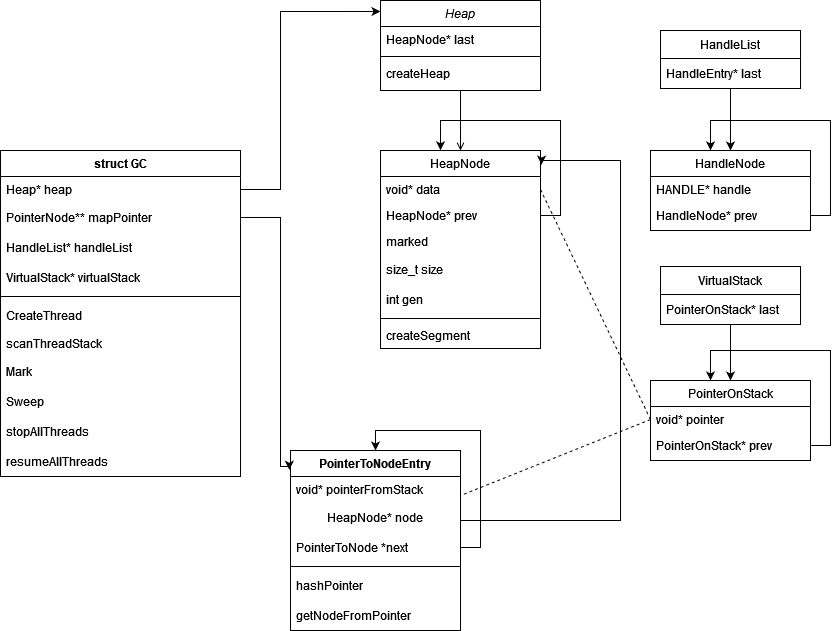

The diagram above was exported from draw.io. Its source (the exported page's mxGraphModel, read from the mxfile embedded in the PNG):
<mxGraphModel dx="1434" dy="782" grid="1" gridSize="10" guides="1" tooltips="1" connect="1" arrows="1" fold="1" page="1" pageScale="1" pageWidth="1169" pageHeight="827" math="0" shadow="0">
  <root>
    <mxCell id="WIyWlLk6GJQsqaUBKTNV-0" />
    <mxCell id="WIyWlLk6GJQsqaUBKTNV-1" parent="WIyWlLk6GJQsqaUBKTNV-0" />
    <mxCell id="zkfFHV4jXpPFQw0GAbJ--0" value="Heap" style="swimlane;fontStyle=2;align=center;verticalAlign=top;childLayout=stackLayout;horizontal=1;startSize=26;horizontalStack=0;resizeParent=1;resizeLast=0;collapsible=1;marginBottom=0;rounded=0;shadow=0;strokeWidth=1;" parent="WIyWlLk6GJQsqaUBKTNV-1" vertex="1">
      <mxGeometry x="420" y="90" width="160" height="90" as="geometry">
        <mxRectangle x="230" y="140" width="160" height="26" as="alternateBounds" />
      </mxGeometry>
    </mxCell>
    <mxCell id="zkfFHV4jXpPFQw0GAbJ--1" value="HeapNode* last" style="text;align=left;verticalAlign=top;spacingLeft=4;spacingRight=4;overflow=hidden;rotatable=0;points=[[0,0.5],[1,0.5]];portConstraint=eastwest;" parent="zkfFHV4jXpPFQw0GAbJ--0" vertex="1">
      <mxGeometry y="26" width="160" height="26" as="geometry" />
    </mxCell>
    <mxCell id="zkfFHV4jXpPFQw0GAbJ--4" value="" style="line;html=1;strokeWidth=1;align=left;verticalAlign=middle;spacingTop=-1;spacingLeft=3;spacingRight=3;rotatable=0;labelPosition=right;points=[];portConstraint=eastwest;" parent="zkfFHV4jXpPFQw0GAbJ--0" vertex="1">
      <mxGeometry y="52" width="160" height="8" as="geometry" />
    </mxCell>
    <mxCell id="zkfFHV4jXpPFQw0GAbJ--5" value="createHeap" style="text;align=left;verticalAlign=top;spacingLeft=4;spacingRight=4;overflow=hidden;rotatable=0;points=[[0,0.5],[1,0.5]];portConstraint=eastwest;" parent="zkfFHV4jXpPFQw0GAbJ--0" vertex="1">
      <mxGeometry y="60" width="160" height="26" as="geometry" />
    </mxCell>
    <mxCell id="zkfFHV4jXpPFQw0GAbJ--17" value="HeapNode" style="swimlane;fontStyle=0;align=center;verticalAlign=top;childLayout=stackLayout;horizontal=1;startSize=26;horizontalStack=0;resizeParent=1;resizeLast=0;collapsible=1;marginBottom=0;rounded=0;shadow=0;strokeWidth=1;" parent="WIyWlLk6GJQsqaUBKTNV-1" vertex="1">
      <mxGeometry x="420" y="240" width="160" height="198" as="geometry">
        <mxRectangle x="550" y="140" width="160" height="26" as="alternateBounds" />
      </mxGeometry>
    </mxCell>
    <mxCell id="zkfFHV4jXpPFQw0GAbJ--18" value="void* data" style="text;align=left;verticalAlign=top;spacingLeft=4;spacingRight=4;overflow=hidden;rotatable=0;points=[[0,0.5],[1,0.5]];portConstraint=eastwest;" parent="zkfFHV4jXpPFQw0GAbJ--17" vertex="1">
      <mxGeometry y="26" width="160" height="26" as="geometry" />
    </mxCell>
    <mxCell id="zkfFHV4jXpPFQw0GAbJ--19" value="HeapNode* prev" style="text;align=left;verticalAlign=top;spacingLeft=4;spacingRight=4;overflow=hidden;rotatable=0;points=[[0,0.5],[1,0.5]];portConstraint=eastwest;rounded=0;shadow=0;html=0;" parent="zkfFHV4jXpPFQw0GAbJ--17" vertex="1">
      <mxGeometry y="52" width="160" height="26" as="geometry" />
    </mxCell>
    <mxCell id="zkfFHV4jXpPFQw0GAbJ--20" value="marked" style="text;align=left;verticalAlign=top;spacingLeft=4;spacingRight=4;overflow=hidden;rotatable=0;points=[[0,0.5],[1,0.5]];portConstraint=eastwest;rounded=0;shadow=0;html=0;" parent="zkfFHV4jXpPFQw0GAbJ--17" vertex="1">
      <mxGeometry y="78" width="160" height="26" as="geometry" />
    </mxCell>
    <mxCell id="26ZmWUcnv8cJYGizZmua-3" value="size_t size" style="text;strokeColor=none;fillColor=none;align=left;verticalAlign=middle;spacingLeft=4;spacingRight=4;overflow=hidden;points=[[0,0.5],[1,0.5]];portConstraint=eastwest;rotatable=0;whiteSpace=wrap;html=1;" vertex="1" parent="zkfFHV4jXpPFQw0GAbJ--17">
      <mxGeometry y="104" width="160" height="30" as="geometry" />
    </mxCell>
    <mxCell id="26ZmWUcnv8cJYGizZmua-4" value="int gen" style="text;strokeColor=none;fillColor=none;align=left;verticalAlign=middle;spacingLeft=4;spacingRight=4;overflow=hidden;points=[[0,0.5],[1,0.5]];portConstraint=eastwest;rotatable=0;whiteSpace=wrap;html=1;" vertex="1" parent="zkfFHV4jXpPFQw0GAbJ--17">
      <mxGeometry y="134" width="160" height="30" as="geometry" />
    </mxCell>
    <mxCell id="zkfFHV4jXpPFQw0GAbJ--23" value="" style="line;html=1;strokeWidth=1;align=left;verticalAlign=middle;spacingTop=-1;spacingLeft=3;spacingRight=3;rotatable=0;labelPosition=right;points=[];portConstraint=eastwest;" parent="zkfFHV4jXpPFQw0GAbJ--17" vertex="1">
      <mxGeometry y="164" width="160" height="8" as="geometry" />
    </mxCell>
    <mxCell id="Sw0S_0BNwHt9Elecc34i-1" value="createSegment" style="text;align=left;verticalAlign=top;spacingLeft=4;spacingRight=4;overflow=hidden;rotatable=0;points=[[0,0.5],[1,0.5]];portConstraint=eastwest;rounded=0;shadow=0;html=0;" parent="zkfFHV4jXpPFQw0GAbJ--17" vertex="1">
      <mxGeometry y="172" width="160" height="26" as="geometry" />
    </mxCell>
    <mxCell id="a1YleqxtiVQDE_ozveTB-5" style="edgeStyle=orthogonalEdgeStyle;rounded=0;orthogonalLoop=1;jettySize=auto;html=1;exitX=1;exitY=0.5;exitDx=0;exitDy=0;entryX=0.375;entryY=-0.001;entryDx=0;entryDy=0;entryPerimeter=0;" parent="zkfFHV4jXpPFQw0GAbJ--17" source="zkfFHV4jXpPFQw0GAbJ--19" target="zkfFHV4jXpPFQw0GAbJ--17" edge="1">
      <mxGeometry relative="1" as="geometry">
        <Array as="points">
          <mxPoint x="180" y="65" />
          <mxPoint x="180" y="-30" />
          <mxPoint x="60" y="-30" />
        </Array>
      </mxGeometry>
    </mxCell>
    <mxCell id="zkfFHV4jXpPFQw0GAbJ--26" value="" style="endArrow=open;shadow=0;strokeWidth=1;rounded=0;endFill=1;edgeStyle=elbowEdgeStyle;elbow=vertical;entryX=0.5;entryY=0;entryDx=0;entryDy=0;" parent="WIyWlLk6GJQsqaUBKTNV-1" target="zkfFHV4jXpPFQw0GAbJ--17" edge="1">
      <mxGeometry x="0.5" y="41" relative="1" as="geometry">
        <mxPoint x="500" y="180" as="sourcePoint" />
        <mxPoint x="460" y="192" as="targetPoint" />
        <mxPoint x="-40" y="32" as="offset" />
      </mxGeometry>
    </mxCell>
    <mxCell id="HM82IhKYkN4MqBmRmn0X-1" value="struct GC" style="swimlane;fontStyle=1;align=center;verticalAlign=top;childLayout=stackLayout;horizontal=1;startSize=26;horizontalStack=0;resizeParent=1;resizeParentMax=0;resizeLast=0;collapsible=1;marginBottom=0;whiteSpace=wrap;html=1;" parent="WIyWlLk6GJQsqaUBKTNV-1" vertex="1">
      <mxGeometry x="40" y="240" width="240" height="326" as="geometry" />
    </mxCell>
    <mxCell id="HM82IhKYkN4MqBmRmn0X-2" value="&lt;div&gt;Heap* heap&lt;/div&gt;" style="text;strokeColor=none;fillColor=none;align=left;verticalAlign=top;spacingLeft=4;spacingRight=4;overflow=hidden;rotatable=0;points=[[0,0.5],[1,0.5]];portConstraint=eastwest;whiteSpace=wrap;html=1;" parent="HM82IhKYkN4MqBmRmn0X-1" vertex="1">
      <mxGeometry y="26" width="240" height="26" as="geometry" />
    </mxCell>
    <mxCell id="a1YleqxtiVQDE_ozveTB-10" value="PointerNode** mapPointer" style="text;strokeColor=none;fillColor=none;align=left;verticalAlign=middle;spacingLeft=4;spacingRight=4;overflow=hidden;points=[[0,0.5],[1,0.5]];portConstraint=eastwest;rotatable=0;whiteSpace=wrap;html=1;" parent="HM82IhKYkN4MqBmRmn0X-1" vertex="1">
      <mxGeometry y="52" width="240" height="30" as="geometry" />
    </mxCell>
    <mxCell id="26ZmWUcnv8cJYGizZmua-0" value="HandleList* handleList" style="text;strokeColor=none;fillColor=none;align=left;verticalAlign=middle;spacingLeft=4;spacingRight=4;overflow=hidden;points=[[0,0.5],[1,0.5]];portConstraint=eastwest;rotatable=0;whiteSpace=wrap;html=1;" vertex="1" parent="HM82IhKYkN4MqBmRmn0X-1">
      <mxGeometry y="82" width="240" height="30" as="geometry" />
    </mxCell>
    <mxCell id="26ZmWUcnv8cJYGizZmua-1" value="VirtualStack* virtualStack" style="text;strokeColor=none;fillColor=none;align=left;verticalAlign=middle;spacingLeft=4;spacingRight=4;overflow=hidden;points=[[0,0.5],[1,0.5]];portConstraint=eastwest;rotatable=0;whiteSpace=wrap;html=1;" vertex="1" parent="HM82IhKYkN4MqBmRmn0X-1">
      <mxGeometry y="112" width="240" height="30" as="geometry" />
    </mxCell>
    <mxCell id="HM82IhKYkN4MqBmRmn0X-3" value="" style="line;strokeWidth=1;fillColor=none;align=left;verticalAlign=middle;spacingTop=-1;spacingLeft=3;spacingRight=3;rotatable=0;labelPosition=right;points=[];portConstraint=eastwest;strokeColor=inherit;" parent="HM82IhKYkN4MqBmRmn0X-1" vertex="1">
      <mxGeometry y="142" width="240" height="8" as="geometry" />
    </mxCell>
    <mxCell id="a1YleqxtiVQDE_ozveTB-12" value="CreateThread" style="text;strokeColor=none;fillColor=none;align=left;verticalAlign=middle;spacingLeft=4;spacingRight=4;overflow=hidden;points=[[0,0.5],[1,0.5]];portConstraint=eastwest;rotatable=0;whiteSpace=wrap;html=1;" parent="HM82IhKYkN4MqBmRmn0X-1" vertex="1">
      <mxGeometry y="150" width="240" height="30" as="geometry" />
    </mxCell>
    <mxCell id="HM82IhKYkN4MqBmRmn0X-4" value="scanThreadStack" style="text;strokeColor=none;fillColor=none;align=left;verticalAlign=top;spacingLeft=4;spacingRight=4;overflow=hidden;rotatable=0;points=[[0,0.5],[1,0.5]];portConstraint=eastwest;whiteSpace=wrap;html=1;" parent="HM82IhKYkN4MqBmRmn0X-1" vertex="1">
      <mxGeometry y="180" width="240" height="26" as="geometry" />
    </mxCell>
    <mxCell id="a1YleqxtiVQDE_ozveTB-7" value="&lt;div&gt;Mark&lt;/div&gt;" style="text;strokeColor=none;fillColor=none;align=left;verticalAlign=middle;spacingLeft=4;spacingRight=4;overflow=hidden;points=[[0,0.5],[1,0.5]];portConstraint=eastwest;rotatable=0;whiteSpace=wrap;html=1;" parent="HM82IhKYkN4MqBmRmn0X-1" vertex="1">
      <mxGeometry y="206" width="240" height="30" as="geometry" />
    </mxCell>
    <mxCell id="a1YleqxtiVQDE_ozveTB-8" value="Sweep" style="text;strokeColor=none;fillColor=none;align=left;verticalAlign=middle;spacingLeft=4;spacingRight=4;overflow=hidden;points=[[0,0.5],[1,0.5]];portConstraint=eastwest;rotatable=0;whiteSpace=wrap;html=1;" parent="HM82IhKYkN4MqBmRmn0X-1" vertex="1">
      <mxGeometry y="236" width="240" height="30" as="geometry" />
    </mxCell>
    <mxCell id="a1YleqxtiVQDE_ozveTB-9" value="stopAllThreads" style="text;strokeColor=none;fillColor=none;align=left;verticalAlign=middle;spacingLeft=4;spacingRight=4;overflow=hidden;points=[[0,0.5],[1,0.5]];portConstraint=eastwest;rotatable=0;whiteSpace=wrap;html=1;" parent="HM82IhKYkN4MqBmRmn0X-1" vertex="1">
      <mxGeometry y="266" width="240" height="30" as="geometry" />
    </mxCell>
    <mxCell id="a1YleqxtiVQDE_ozveTB-11" value="resumeAllThreads" style="text;strokeColor=none;fillColor=none;align=left;verticalAlign=middle;spacingLeft=4;spacingRight=4;overflow=hidden;points=[[0,0.5],[1,0.5]];portConstraint=eastwest;rotatable=0;whiteSpace=wrap;html=1;" parent="HM82IhKYkN4MqBmRmn0X-1" vertex="1">
      <mxGeometry y="296" width="240" height="30" as="geometry" />
    </mxCell>
    <mxCell id="HM82IhKYkN4MqBmRmn0X-5" value="PointerToNodeEntry" style="swimlane;fontStyle=1;align=center;verticalAlign=top;childLayout=stackLayout;horizontal=1;startSize=26;horizontalStack=0;resizeParent=1;resizeParentMax=0;resizeLast=0;collapsible=1;marginBottom=0;whiteSpace=wrap;html=1;movable=1;resizable=1;rotatable=1;deletable=1;editable=1;locked=0;connectable=1;" parent="WIyWlLk6GJQsqaUBKTNV-1" vertex="1">
      <mxGeometry x="330" y="540" width="170" height="180" as="geometry" />
    </mxCell>
    <mxCell id="HM82IhKYkN4MqBmRmn0X-6" value="&lt;div&gt;void* pointerFromStack&lt;/div&gt;" style="text;strokeColor=none;fillColor=none;align=left;verticalAlign=top;spacingLeft=4;spacingRight=4;overflow=hidden;rotatable=0;points=[[0,0.5],[1,0.5]];portConstraint=eastwest;whiteSpace=wrap;html=1;" parent="HM82IhKYkN4MqBmRmn0X-5" vertex="1">
      <mxGeometry y="26" width="170" height="26" as="geometry" />
    </mxCell>
    <mxCell id="HM82IhKYkN4MqBmRmn0X-20" value="HeapNode* node" style="text;html=1;strokeColor=none;fillColor=none;align=center;verticalAlign=middle;whiteSpace=wrap;rounded=0;" parent="HM82IhKYkN4MqBmRmn0X-5" vertex="1">
      <mxGeometry y="52" width="170" height="30" as="geometry" />
    </mxCell>
    <mxCell id="a1YleqxtiVQDE_ozveTB-4" style="edgeStyle=orthogonalEdgeStyle;rounded=0;orthogonalLoop=1;jettySize=auto;html=1;exitX=1;exitY=0.5;exitDx=0;exitDy=0;entryX=0.5;entryY=0;entryDx=0;entryDy=0;" parent="HM82IhKYkN4MqBmRmn0X-5" source="a1YleqxtiVQDE_ozveTB-0" target="HM82IhKYkN4MqBmRmn0X-5" edge="1">
      <mxGeometry relative="1" as="geometry" />
    </mxCell>
    <mxCell id="a1YleqxtiVQDE_ozveTB-0" value="PointerToNode *next" style="text;strokeColor=none;fillColor=none;align=left;verticalAlign=middle;spacingLeft=4;spacingRight=4;overflow=hidden;points=[[0,0.5],[1,0.5]];portConstraint=eastwest;rotatable=0;whiteSpace=wrap;html=1;" parent="HM82IhKYkN4MqBmRmn0X-5" vertex="1">
      <mxGeometry y="82" width="170" height="30" as="geometry" />
    </mxCell>
    <mxCell id="HM82IhKYkN4MqBmRmn0X-7" value="" style="line;strokeWidth=1;fillColor=none;align=left;verticalAlign=middle;spacingTop=-1;spacingLeft=3;spacingRight=3;rotatable=0;labelPosition=right;points=[];portConstraint=eastwest;strokeColor=inherit;" parent="HM82IhKYkN4MqBmRmn0X-5" vertex="1">
      <mxGeometry y="112" width="170" height="8" as="geometry" />
    </mxCell>
    <mxCell id="HM82IhKYkN4MqBmRmn0X-21" value="hashPointer" style="text;strokeColor=none;fillColor=none;align=left;verticalAlign=middle;spacingLeft=4;spacingRight=4;overflow=hidden;points=[[0,0.5],[1,0.5]];portConstraint=eastwest;rotatable=0;whiteSpace=wrap;html=1;" parent="HM82IhKYkN4MqBmRmn0X-5" vertex="1">
      <mxGeometry y="120" width="170" height="30" as="geometry" />
    </mxCell>
    <mxCell id="26ZmWUcnv8cJYGizZmua-7" value="getNodeFromPointer" style="text;strokeColor=none;fillColor=none;align=left;verticalAlign=middle;spacingLeft=4;spacingRight=4;overflow=hidden;points=[[0,0.5],[1,0.5]];portConstraint=eastwest;rotatable=0;whiteSpace=wrap;html=1;" vertex="1" parent="HM82IhKYkN4MqBmRmn0X-5">
      <mxGeometry y="150" width="170" height="30" as="geometry" />
    </mxCell>
    <mxCell id="a1YleqxtiVQDE_ozveTB-3" style="edgeStyle=orthogonalEdgeStyle;rounded=0;orthogonalLoop=1;jettySize=auto;html=1;exitX=1;exitY=0.5;exitDx=0;exitDy=0;entryX=1.006;entryY=0.071;entryDx=0;entryDy=0;entryPerimeter=0;" parent="WIyWlLk6GJQsqaUBKTNV-1" source="HM82IhKYkN4MqBmRmn0X-20" target="zkfFHV4jXpPFQw0GAbJ--17" edge="1">
      <mxGeometry relative="1" as="geometry">
        <Array as="points">
          <mxPoint x="500" y="610" />
          <mxPoint x="660" y="610" />
          <mxPoint x="660" y="250" />
          <mxPoint x="581" y="250" />
        </Array>
      </mxGeometry>
    </mxCell>
    <mxCell id="26ZmWUcnv8cJYGizZmua-2" style="edgeStyle=orthogonalEdgeStyle;rounded=0;orthogonalLoop=1;jettySize=auto;html=1;exitX=1;exitY=0.5;exitDx=0;exitDy=0;entryX=-0.007;entryY=0.107;entryDx=0;entryDy=0;entryPerimeter=0;" edge="1" parent="WIyWlLk6GJQsqaUBKTNV-1" source="a1YleqxtiVQDE_ozveTB-10" target="HM82IhKYkN4MqBmRmn0X-5">
      <mxGeometry relative="1" as="geometry">
        <Array as="points">
          <mxPoint x="320" y="307" />
          <mxPoint x="320" y="556" />
        </Array>
      </mxGeometry>
    </mxCell>
    <mxCell id="26ZmWUcnv8cJYGizZmua-6" style="edgeStyle=orthogonalEdgeStyle;rounded=0;orthogonalLoop=1;jettySize=auto;html=1;entryX=0;entryY=0.122;entryDx=0;entryDy=0;entryPerimeter=0;" edge="1" parent="WIyWlLk6GJQsqaUBKTNV-1" source="HM82IhKYkN4MqBmRmn0X-2" target="zkfFHV4jXpPFQw0GAbJ--0">
      <mxGeometry relative="1" as="geometry">
        <Array as="points">
          <mxPoint x="320" y="279" />
          <mxPoint x="320" y="101" />
        </Array>
      </mxGeometry>
    </mxCell>
    <mxCell id="26ZmWUcnv8cJYGizZmua-25" value="" style="edgeStyle=orthogonalEdgeStyle;rounded=0;orthogonalLoop=1;jettySize=auto;html=1;entryX=0.5;entryY=0;entryDx=0;entryDy=0;" edge="1" parent="WIyWlLk6GJQsqaUBKTNV-1" source="26ZmWUcnv8cJYGizZmua-8" target="26ZmWUcnv8cJYGizZmua-16">
      <mxGeometry relative="1" as="geometry">
        <Array as="points">
          <mxPoint x="770" y="220" />
          <mxPoint x="770" y="220" />
        </Array>
      </mxGeometry>
    </mxCell>
    <mxCell id="26ZmWUcnv8cJYGizZmua-8" value="HandleList" style="swimlane;fontStyle=0;childLayout=stackLayout;horizontal=1;startSize=28;horizontalStack=0;resizeParent=1;resizeParentMax=0;resizeLast=0;collapsible=1;marginBottom=0;whiteSpace=wrap;html=1;" vertex="1" parent="WIyWlLk6GJQsqaUBKTNV-1">
      <mxGeometry x="700" y="120" width="140" height="58" as="geometry" />
    </mxCell>
    <mxCell id="26ZmWUcnv8cJYGizZmua-9" value="HandleEntry* last" style="text;strokeColor=none;fillColor=none;align=left;verticalAlign=middle;spacingLeft=4;spacingRight=4;overflow=hidden;points=[[0,0.5],[1,0.5]];portConstraint=eastwest;rotatable=0;whiteSpace=wrap;html=1;" vertex="1" parent="26ZmWUcnv8cJYGizZmua-8">
      <mxGeometry y="28" width="140" height="30" as="geometry" />
    </mxCell>
    <mxCell id="26ZmWUcnv8cJYGizZmua-16" value="HandleNode" style="swimlane;fontStyle=0;align=center;verticalAlign=top;childLayout=stackLayout;horizontal=1;startSize=26;horizontalStack=0;resizeParent=1;resizeLast=0;collapsible=1;marginBottom=0;rounded=0;shadow=0;strokeWidth=1;" vertex="1" parent="WIyWlLk6GJQsqaUBKTNV-1">
      <mxGeometry x="690" y="240" width="160" height="80" as="geometry">
        <mxRectangle x="550" y="140" width="160" height="26" as="alternateBounds" />
      </mxGeometry>
    </mxCell>
    <mxCell id="26ZmWUcnv8cJYGizZmua-17" value="HANDLE* handle" style="text;align=left;verticalAlign=top;spacingLeft=4;spacingRight=4;overflow=hidden;rotatable=0;points=[[0,0.5],[1,0.5]];portConstraint=eastwest;" vertex="1" parent="26ZmWUcnv8cJYGizZmua-16">
      <mxGeometry y="26" width="160" height="26" as="geometry" />
    </mxCell>
    <mxCell id="26ZmWUcnv8cJYGizZmua-18" value="HandleNode* prev" style="text;align=left;verticalAlign=top;spacingLeft=4;spacingRight=4;overflow=hidden;rotatable=0;points=[[0,0.5],[1,0.5]];portConstraint=eastwest;rounded=0;shadow=0;html=0;" vertex="1" parent="26ZmWUcnv8cJYGizZmua-16">
      <mxGeometry y="52" width="160" height="26" as="geometry" />
    </mxCell>
    <mxCell id="26ZmWUcnv8cJYGizZmua-24" style="edgeStyle=orthogonalEdgeStyle;rounded=0;orthogonalLoop=1;jettySize=auto;html=1;exitX=1;exitY=0.5;exitDx=0;exitDy=0;entryX=0.375;entryY=-0.001;entryDx=0;entryDy=0;entryPerimeter=0;" edge="1" parent="26ZmWUcnv8cJYGizZmua-16" source="26ZmWUcnv8cJYGizZmua-18" target="26ZmWUcnv8cJYGizZmua-16">
      <mxGeometry relative="1" as="geometry">
        <Array as="points">
          <mxPoint x="180" y="65" />
          <mxPoint x="180" y="-30" />
          <mxPoint x="60" y="-30" />
        </Array>
      </mxGeometry>
    </mxCell>
    <mxCell id="26ZmWUcnv8cJYGizZmua-32" value="" style="edgeStyle=orthogonalEdgeStyle;rounded=0;orthogonalLoop=1;jettySize=auto;html=1;entryX=0.5;entryY=0;entryDx=0;entryDy=0;" edge="1" parent="WIyWlLk6GJQsqaUBKTNV-1" source="26ZmWUcnv8cJYGizZmua-26" target="26ZmWUcnv8cJYGizZmua-28">
      <mxGeometry relative="1" as="geometry">
        <Array as="points">
          <mxPoint x="770" y="450" />
          <mxPoint x="770" y="450" />
        </Array>
      </mxGeometry>
    </mxCell>
    <mxCell id="26ZmWUcnv8cJYGizZmua-26" value="VirtualStack" style="swimlane;fontStyle=0;childLayout=stackLayout;horizontal=1;startSize=28;horizontalStack=0;resizeParent=1;resizeParentMax=0;resizeLast=0;collapsible=1;marginBottom=0;whiteSpace=wrap;html=1;" vertex="1" parent="WIyWlLk6GJQsqaUBKTNV-1">
      <mxGeometry x="700" y="356" width="140" height="58" as="geometry" />
    </mxCell>
    <mxCell id="26ZmWUcnv8cJYGizZmua-27" value="PointerOnStack* last" style="text;strokeColor=none;fillColor=none;align=left;verticalAlign=middle;spacingLeft=4;spacingRight=4;overflow=hidden;points=[[0,0.5],[1,0.5]];portConstraint=eastwest;rotatable=0;whiteSpace=wrap;html=1;" vertex="1" parent="26ZmWUcnv8cJYGizZmua-26">
      <mxGeometry y="28" width="140" height="30" as="geometry" />
    </mxCell>
    <mxCell id="26ZmWUcnv8cJYGizZmua-28" value="PointerOnStack" style="swimlane;fontStyle=0;align=center;verticalAlign=top;childLayout=stackLayout;horizontal=1;startSize=26;horizontalStack=0;resizeParent=1;resizeLast=0;collapsible=1;marginBottom=0;rounded=0;shadow=0;strokeWidth=1;" vertex="1" parent="WIyWlLk6GJQsqaUBKTNV-1">
      <mxGeometry x="690" y="470" width="160" height="80" as="geometry">
        <mxRectangle x="550" y="140" width="160" height="26" as="alternateBounds" />
      </mxGeometry>
    </mxCell>
    <mxCell id="26ZmWUcnv8cJYGizZmua-29" value="void* pointer" style="text;align=left;verticalAlign=top;spacingLeft=4;spacingRight=4;overflow=hidden;rotatable=0;points=[[0,0.5],[1,0.5]];portConstraint=eastwest;" vertex="1" parent="26ZmWUcnv8cJYGizZmua-28">
      <mxGeometry y="26" width="160" height="26" as="geometry" />
    </mxCell>
    <mxCell id="26ZmWUcnv8cJYGizZmua-30" value="PointerOnStack* prev" style="text;align=left;verticalAlign=top;spacingLeft=4;spacingRight=4;overflow=hidden;rotatable=0;points=[[0,0.5],[1,0.5]];portConstraint=eastwest;rounded=0;shadow=0;html=0;" vertex="1" parent="26ZmWUcnv8cJYGizZmua-28">
      <mxGeometry y="52" width="160" height="26" as="geometry" />
    </mxCell>
    <mxCell id="26ZmWUcnv8cJYGizZmua-31" style="edgeStyle=orthogonalEdgeStyle;rounded=0;orthogonalLoop=1;jettySize=auto;html=1;exitX=1;exitY=0.5;exitDx=0;exitDy=0;entryX=0.375;entryY=-0.001;entryDx=0;entryDy=0;entryPerimeter=0;" edge="1" parent="26ZmWUcnv8cJYGizZmua-28" source="26ZmWUcnv8cJYGizZmua-30" target="26ZmWUcnv8cJYGizZmua-28">
      <mxGeometry relative="1" as="geometry">
        <Array as="points">
          <mxPoint x="180" y="65" />
          <mxPoint x="180" y="-30" />
          <mxPoint x="60" y="-30" />
        </Array>
      </mxGeometry>
    </mxCell>
    <mxCell id="26ZmWUcnv8cJYGizZmua-33" value="" style="endArrow=none;dashed=1;html=1;rounded=0;entryX=1;entryY=0.5;entryDx=0;entryDy=0;exitX=0;exitY=0.5;exitDx=0;exitDy=0;" edge="1" parent="WIyWlLk6GJQsqaUBKTNV-1" source="26ZmWUcnv8cJYGizZmua-29" target="zkfFHV4jXpPFQw0GAbJ--18">
      <mxGeometry width="50" height="50" relative="1" as="geometry">
        <mxPoint x="619.2893218813452" y="559" as="sourcePoint" />
        <mxPoint x="-70.71067811865476" y="39" as="targetPoint" />
      </mxGeometry>
    </mxCell>
    <mxCell id="26ZmWUcnv8cJYGizZmua-35" value="" style="endArrow=none;dashed=1;html=1;rounded=0;entryX=1;entryY=0.25;entryDx=0;entryDy=0;exitX=0;exitY=0.5;exitDx=0;exitDy=0;" edge="1" parent="WIyWlLk6GJQsqaUBKTNV-1" source="26ZmWUcnv8cJYGizZmua-29" target="HM82IhKYkN4MqBmRmn0X-5">
      <mxGeometry width="50" height="50" relative="1" as="geometry">
        <mxPoint x="619.2893218813452" y="559" as="sourcePoint" />
        <mxPoint x="-70.71067811865476" y="39" as="targetPoint" />
      </mxGeometry>
    </mxCell>
  </root>
</mxGraphModel>